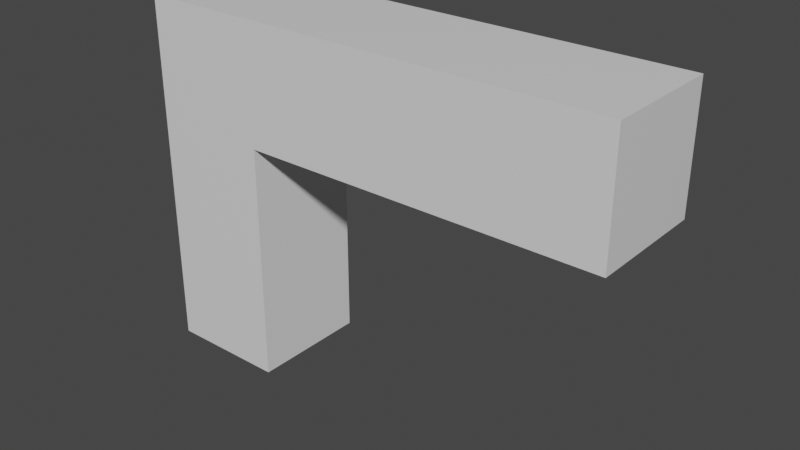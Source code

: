 # Source: gun.blend  (saved by Blender 2.81.16; exported with 4.5.12 LTS)
import bpy
from mathutils import Matrix  # noqa: F401  (used for matrix-valued properties, if any)

bpy.ops.wm.read_factory_settings(use_empty=True)
scene = bpy.context.scene
scene.name = 'Scene'

# ---- collections
col_collection = bpy.data.collections.new('Collection'); scene.collection.children.link(col_collection)

# ---- materials (node trees are filled in below, after node groups)
mat_material = bpy.data.materials.new('Material')
mat_material.alpha_threshold = 0.0
mat_material.use_transparent_shadow = False
mat_material.line_color = (0.0, 0.0, 0.0, 1.0)

# ---- material node trees
mat_material.use_nodes = True; mat_material.node_tree.nodes.clear()
_N = mat_material.node_tree.nodes; _L = mat_material.node_tree.links
n0 = _N.new('ShaderNodeOutputMaterial'); n0.name = 'Material Output'; n0.location = (300, 300)
n1 = _N.new('ShaderNodeBsdfPrincipled'); n1.name = 'Principled BSDF'; n1.location = (10, 300)
n1.distribution = 'GGX'
n1.subsurface_method = 'BURLEY'
n1.inputs[2].default_value = 0.4
n1.inputs[3].default_value = 1.45
n1.inputs[27].default_value = (0.0, 0.0, 0.0, 1.0)
n1.inputs[28].default_value = 1.0
_L.new(n1.outputs[0], n0.inputs[0])
n0.is_active_output = True

# ---- world
world_world = bpy.data.worlds.new('World'); scene.world = world_world
world_world.use_nodes = True; world_world.node_tree.nodes.clear()
_N = world_world.node_tree.nodes; _L = world_world.node_tree.links
n0 = _N.new('ShaderNodeOutputWorld'); n0.name = 'World Output'; n0.location = (300, 300)
n1 = _N.new('ShaderNodeBackground'); n1.name = 'Background'; n1.location = (10, 300)
n1.inputs[0].default_value = (0.05088, 0.05088, 0.05088, 1.0)
_L.new(n1.outputs[0], n0.inputs[0])
n0.is_active_output = True
world_world.color = (0.05088, 0.05088, 0.05088)
world_world.use_sun_shadow = False
world_world.sun_shadow_jitter_overblur = 0.0

# ---- meshes
me_cube = bpy.data.meshes.new('Cube')
me_cube.from_pydata([(1.0, 1.0, -1.0), (1.0, -1.0, -1.0), (-1.0, 1.0, 1.0), (-1.0, 1.0, -1.0), (-1.0, -1.0, 1.0), (-1.0, -1.0, -1.0), (7.0, 1.0, 1.0), (7.0, 1.0, 0.3333), (7.0, -1.0, 1.0), (7.0, -1.0, 0.3333), (7.0, 1.0, 0.3333), (7.0, -1.0, 0.3333), (1.0, -1.0, 0.3333), (7.0, -1.0, 0.3333), (1.0, 1.0, 0.3333), (7.0, 1.0, 0.3333)], [], [(5, 4, 2, 3), (3, 0, 1, 5), (7, 6, 8, 9), (1, 0, 14, 7, 9, 12), (9, 7, 15, 10, 11, 13), (0, 3, 2, 6, 7, 14), (4, 8, 6, 2), (9, 8, 4, 5, 1, 12)])
_uv = me_cube.uv_layers.new(name='UVMap')
_uv.uv.foreach_set('vector', [0.375, 0.0, 0.625, 0.0, 0.625, 0.25, 0.375, 0.25, 0.125, 0.5, 0.375, 0.5, 0.375, 0.75, 0.125, 0.75, 0.375, 0.5, 0.625, 0.5, 0.625, 0.75, 0.375, 0.75, 0.375, 0.75, 0.375, 0.5, 0.375, 0.5, 0.375, 0.5, 0.375, 0.75, 0.375, 0.75, 0.375, 0.75, 0.375, 0.5, 0.375, 0.5, 0.375, 0.5, 0.375, 0.75, 0.375, 0.75, 0.375, 0.5, 0.375, 0.25, 0.625, 0.25, 0.625, 0.5, 0.375, 0.5, 0.375, 0.5, 0.625, 0.0, 0.625, 0.75, 0.625, 0.5, 0.625, 0.25, 0.375, 0.75, 0.625, 0.75, 0.625, 0.0, 0.125, 0.75, 0.375, 0.75, 0.375, 0.75])
me_cube.materials.append(mat_material)
me_cube.use_remesh_preserve_volume = False
me_cube.use_remesh_preserve_attributes = False
me_cube.use_mirror_vertex_groups = False
me_cube.update()

# ---- objects
ob_cube = bpy.data.objects.new('Cube', me_cube)

# ---- transforms, parenting, visibility, modifiers, constraints
ob_cube.location = (0.0, 0.0, 0.0)
ob_cube.scale = (1.0, 1.0, 3.0)
ob_cube.lock_rotations_4d = False
ob_cube.empty_display_type = 'ARROWS'
ob_cube.lineart.crease_threshold = 0.0

# ---- collection membership
col_collection.objects.link(ob_cube)

# ---- scene / render settings (as saved in the file)
scene.frame_start = 1; scene.frame_end = 250; scene.frame_set(1)
scene.render.engine = 'BLENDER_EEVEE_NEXT'
scene.cycles.use_denoising = False
scene.cycles.samples = 128
scene.cycles.sampling_pattern = 'TABULATED_SOBOL'
scene.cycles.use_adaptive_sampling = False
scene.cycles.use_light_tree = False
scene.view_settings.view_transform = 'Filmic'
bpy.context.view_layer.update()

# ---- added for rendering (the .blend has no active camera and no usable light): camera, sun
cam_auto = bpy.data.cameras.new('AutoCamera')
cam_auto.lens = 50.0
cam_auto.sensor_width = 36.0
cam_auto.clip_end = 1000.0
ob_auto_camera = bpy.data.objects.new('AutoCamera', cam_auto)
scene.collection.objects.link(ob_auto_camera)
ob_auto_camera.location = (12.4355, -11.3226, 7.54838)
ob_auto_camera.rotation_euler = (1.09748, -7.21219e-08, 0.694738)
scene.camera = ob_auto_camera
light_auto_sun = bpy.data.lights.new('AutoSun', 'SUN')
light_auto_sun.energy = 3.0
light_auto_sun.angle = 0.0523599
ob_auto_sun = bpy.data.objects.new('AutoSun', light_auto_sun)
scene.collection.objects.link(ob_auto_sun)
ob_auto_sun.rotation_euler = (0.872665, 0.174533, 0.523599)
bpy.context.view_layer.update()
